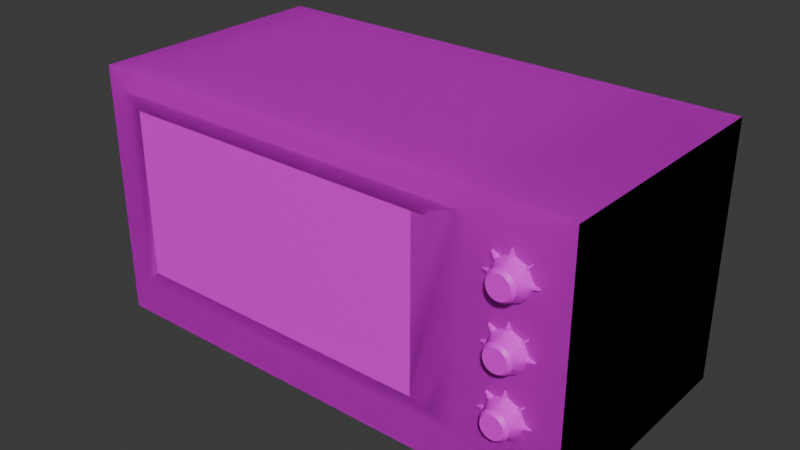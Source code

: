# Source: microwave.blend  (saved by Blender 4.4.32; exported with 4.5.12 LTS)
import bpy
from mathutils import Matrix  # noqa: F401  (used for matrix-valued properties, if any)

bpy.ops.wm.read_factory_settings(use_empty=True)
scene = bpy.context.scene
scene.name = 'Scene'

# ---- collections
col_collection = bpy.data.collections.new('Collection'); scene.collection.children.link(col_collection)

# ---- images (referenced by path relative to the original .blend; pixels are not part of the script)
import os
ASSET_DIR = os.environ.get("B2B_ASSET_DIR", "")  # directory of the original .blend (textures are referenced by path, not embedded)
HERE = os.path.dirname(os.path.abspath(__file__))  # packed textures are extracted next to this script under _unpacked/

def load_image(name, relpath, width, height, colorspace="sRGB"):
    """Load a texture the original file referenced (path relative to the .blend, or extracted next to this script)."""
    p = next((c for c in (os.path.join(HERE, relpath), os.path.join(ASSET_DIR, relpath)) if relpath and os.path.exists(c)), "")
    if p:
        img = bpy.data.images.load(p, check_existing=True)
        img.name = name
    else:  # same state as the original file: an image datablock whose file is absent (Cycles renders it pink)
        img = bpy.data.images.new(name, width, height)
        img.source = "FILE"
        img.filepath = "//" + (relpath or name)
    img.colorspace_settings.name = colorspace
    return img
img_pandamat_png = load_image('PandaMat.png', 'PandaMat.png', 1024, 1024, 'sRGB')

# ---- materials (node trees are filled in below, after node groups)
mat_pandamat = bpy.data.materials.new('PandaMat')
mat_pandamat.roughness = 0.5

# ---- node groups
ng_smooth_by_angle = bpy.data.node_groups.new('Smooth by Angle', 'GeometryNodeTree')
_s = ng_smooth_by_angle.interface.new_socket(name='Mesh', in_out='OUTPUT', socket_type='NodeSocketGeometry')
_s = ng_smooth_by_angle.interface.new_socket(name='Mesh', in_out='INPUT', socket_type='NodeSocketGeometry')
_s = ng_smooth_by_angle.interface.new_socket(name='Angle', in_out='INPUT', socket_type='NodeSocketFloat')
_s.subtype = 'ANGLE'
_s.default_value = 0.5236
_s.min_value = 0.0
_s.max_value = 3.142
_s.description = 'Maximum face angle for smooth edges'
_s = ng_smooth_by_angle.interface.new_socket(name='Ignore Sharpness', in_out='INPUT', socket_type='NodeSocketBool')
_s.force_non_field = True
ng_smooth_by_angle.description = 'Set the sharpness of mesh edges based on the angle between the neighboring faces'
ng_smooth_by_angle.is_modifier = True
_N = ng_smooth_by_angle.nodes; _L = ng_smooth_by_angle.links
n0 = _N.new('GeometryNodeSetShadeSmooth'); n0.name = 'Set Shade Smooth'; n0.location = (120, -80)
n0.domain = 'EDGE'
n1 = _N.new('GeometryNodeSetShadeSmooth'); n1.name = 'Set Shade Smooth.001'; n1.location = (300, -80)
n2 = _N.new('NodeGroupOutput'); n2.name = 'Group Output'; n2.location = (480, -80)
n3 = _N.new('GeometryNodeInputMeshEdgeAngle'); n3.name = 'Edge Angle'; n3.location = (-440, -240)
n4 = _N.new('NodeGroupInput'); n4.name = 'Group Input'; n4.location = (-80, -80)
n5 = _N.new('GeometryNodeInputEdgeSmooth'); n5.name = 'Is Edge Smooth'; n5.location = (-260, -120)
n6 = _N.new('GeometryNodeInputShadeSmooth'); n6.name = 'Is Shade Smooth'; n6.location = (-440, -397)
n7 = _N.new('FunctionNodeCompare'); n7.name = 'Compare'; n7.location = (-260, -260)
n7.operation = 'LESS_EQUAL'
n7.inputs[6].default_value = (0.0, 0.0, 0.0, 0.0)
n7.inputs[7].default_value = (0.0, 0.0, 0.0, 0.0)
n8 = _N.new('FunctionNodeBooleanMath'); n8.name = 'Boolean Math.001'; n8.location = (-80, -260)
n9 = _N.new('NodeGroupInput'); n9.name = 'Group Input.001'; n9.location = (-440, -329)
n10 = _N.new('NodeGroupInput'); n10.name = 'Group Input.002'; n10.location = (-259, -189)
n11 = _N.new('FunctionNodeBooleanMath'); n11.name = 'Boolean Math'; n11.location = (-80, -149)
n11.operation = 'OR'
n12 = _N.new('FunctionNodeBooleanMath'); n12.name = 'Boolean Math.002'; n12.location = (-260, -380)
n12.operation = 'OR'
n13 = _N.new('NodeGroupInput'); n13.name = 'Group Input.003'; n13.location = (-440, -460)
_L.new(n3.outputs[0], n7.inputs[0])
_L.new(n1.outputs[0], n2.inputs[0])
_L.new(n9.outputs[1], n7.inputs[1])
_L.new(n7.outputs[0], n8.inputs[0])
_L.new(n4.outputs[0], n0.inputs[0])
_L.new(n0.outputs[0], n1.inputs[0])
_L.new(n8.outputs[0], n0.inputs[2])
_L.new(n10.outputs[2], n11.inputs[1])
_L.new(n5.outputs[0], n11.inputs[0])
_L.new(n11.outputs[0], n0.inputs[1])
_L.new(n13.outputs[2], n12.inputs[1])
_L.new(n6.outputs[0], n12.inputs[0])
_L.new(n12.outputs[0], n8.inputs[1])
n2.is_active_output = True

# ---- material node trees
mat_pandamat.use_nodes = True; mat_pandamat.node_tree.nodes.clear()
_N = mat_pandamat.node_tree.nodes; _L = mat_pandamat.node_tree.links
n0 = _N.new('ShaderNodeBsdfPrincipled'); n0.name = 'Principled BSDF'; n0.location = (10, 300)
n0.inputs[27].default_value = (0.0, 0.0, 0.0, 1.0)
n0.inputs[28].default_value = 1.0
n1 = _N.new('ShaderNodeOutputMaterial'); n1.name = 'Material Output'; n1.location = (300, 300)
n2 = _N.new('ShaderNodeNormalMap'); n2.name = 'Normal Map'; n2.location = (-300, -300)
n2.label = 'Normal/Map'
n2.inputs[0].default_value = 0.0
n3 = _N.new('ShaderNodeTexImage'); n3.name = 'Image Texture'; n3.location = (-300, 600)
n3.image = img_pandamat_png
_L.new(n0.outputs[0], n1.inputs[0])
_L.new(n2.outputs[0], n0.inputs[5])
_L.new(n3.outputs[0], n0.inputs[0])
n1.is_active_output = True

# ---- world
world_world = bpy.data.worlds.new('World'); scene.world = world_world
world_world.use_nodes = True; world_world.node_tree.nodes.clear()
_N = world_world.node_tree.nodes; _L = world_world.node_tree.links
n0 = _N.new('ShaderNodeOutputWorld'); n0.name = 'World Output'; n0.location = (300, 300)
n1 = _N.new('ShaderNodeBackground'); n1.name = 'Background'; n1.location = (10, 300)
n1.inputs[0].default_value = (0.05088, 0.05088, 0.05088, 1.0)
_L.new(n1.outputs[0], n0.inputs[0])
n0.is_active_output = True
world_world.color = (0.05088, 0.05088, 0.05088)
world_world.sun_shadow_jitter_overblur = 0.0

# ---- meshes
me_cube_170 = bpy.data.meshes.new('Cube.170')
me_cube_170.from_pydata([(-34.95, -1.199e-06, 17.43), (-34.95, 35.82, 17.43), (-34.95, -1.199e-06, -17.43), (-34.95, 35.82, -17.43), (34.95, -1.199e-06, 17.43), (34.95, 35.82, 17.43), (34.95, -1.199e-06, -17.43), (34.95, 35.82, -17.43), (20.96, 32.83, 17.43), (-31.62, 32.83, 17.43), (-31.62, 5.21, 17.43), (20.96, 5.21, 17.43), (20.96, 32.83, -15.82), (-31.62, 32.83, -15.82), (20.96, 5.21, -15.82), (-31.62, 5.21, -15.82)], [], [(3, 7, 6, 2), (5, 4, 6, 7), (1, 3, 2, 0), (5, 7, 3, 1), (6, 4, 0, 2), (9, 13, 12, 8), (11, 14, 15, 10), (8, 12, 14, 11), (15, 14, 12, 13), (10, 15, 13, 9), (4, 11, 10, 9, 8, 5, 1, 0), (5, 8, 11, 4)])
me_cube_170.polygons.foreach_set('use_smooth', [True] * 12)
_k = set([(12, 14), (13, 15), (14, 15)])
me_cube_170.attributes.new('sharp_edge', 'BOOLEAN', 'EDGE').data.foreach_set('value', [ (min(e.vertices), max(e.vertices)) in _k for e in me_cube_170.edges])
_uv = me_cube_170.uv_layers.new(name='UVMap')
_uv.uv.foreach_set('vector', [0.259, 0.9757, 0.259, 0.9831, 0.2542, 0.985, 0.2542, 0.9757, 0.2696, 0.9858, 0.2696, 0.981, 0.2742, 0.981, 0.2742, 0.9858, 0.2742, 0.9804, 0.2696, 0.9804, 0.2696, 0.9757, 0.2742, 0.9757, 0.7965, 0.9765, 0.2611, 0.985, 0.259, 0.9757, 0.7965, 0.984, 0.2542, 0.985, 0.0, 0.0, 0.2742, 0.9757, 0.2542, 0.9757, 0.04712, 0.8604, 0.04712, 0.8604, 0.04712, 0.8533, 0.04712, 0.8533, 0.0, 0.0, 0.0, 0.0, 0.0, 0.0, 0.0, 0.0, 0.0, 0.0, 0.0, 0.0, 0.0, 0.0, 0.0, 0.0, 0.0, 0.0, 0.0, 0.0, 0.0, 0.0, 0.04712, 0.8604, 0.0, 0.0, 0.0, 0.0, 0.0, 0.0, 0.0, 0.0, 0.2696, 0.981, 0.0, 0.0, 0.0, 0.0, 0.0, 0.0, 0.04712, 0.8533, 0.7965, 0.9765, 0.2742, 0.9804, 0.2742, 0.9757, 0.7965, 0.9765, 0.04712, 0.8533, 0.0, 0.0, 0.2696, 0.981])
me_cube_170.materials.append(mat_pandamat)
me_cube_170.update()
me_cube_003 = bpy.data.meshes.new('Cube.003')
me_cube_003.from_pydata([(14.93, 30.83, 17.43), (-29.62, 30.83, 17.43), (-29.62, 7.21, 17.43), (14.93, 7.21, 17.43), (-31.62, 5.21, 17.43), (20.96, 5.21, 17.43), (20.96, 32.83, 17.43), (-31.62, 32.83, 17.43), (-29.62, 7.21, 14.39), (14.93, 7.21, 14.39), (14.93, 30.83, 14.39), (-29.62, 30.83, 14.39), (-31.62, 5.21, 17.43), (20.96, 5.21, 17.43), (20.96, 32.83, 17.43), (-31.62, 32.83, 17.43), (-31.62, 5.21, 14.39), (20.96, 5.21, 14.39), (20.96, 32.83, 14.39), (-31.62, 32.83, 14.39), (-29.62, 7.21, 16.83), (14.93, 7.21, 16.83), (14.93, 30.83, 16.83), (-29.62, 30.83, 16.83), (-29.62, 7.21, 14.99), (14.93, 7.21, 14.99), (14.93, 30.83, 14.99), (-29.62, 30.83, 14.99)], [], [(3, 21, 20, 2), (2, 20, 23, 1), (13, 5, 6, 14), (14, 6, 7, 15), (15, 7, 4, 12), (12, 4, 5, 13), (4, 16, 17, 5), (7, 19, 16, 4), (6, 18, 19, 7), (5, 17, 18, 6), (2, 12, 13, 3), (0, 14, 15, 1), (1, 15, 12, 2), (3, 13, 14, 0), (9, 17, 16, 8), (11, 19, 18, 10), (8, 16, 19, 11), (10, 18, 17, 9), (9, 25, 26, 10), (10, 26, 27, 11), (0, 22, 21, 3), (1, 23, 22, 0), (11, 27, 24, 8), (8, 24, 25, 9), (21, 25, 24, 20), (22, 26, 25, 21), (23, 27, 26, 22), (23, 20, 24, 27)])
_uv = me_cube_003.uv_layers.new(name='UVMap')
_uv.uv.foreach_set('vector', [0.0, 0.0, 0.0, 0.0, 0.0, 0.0, 0.0, 0.0, 0.0, 0.0, 0.0, 0.0, 0.0, 0.0, 0.0, 0.0, 0.0, 0.0, 0.0, 0.0, 0.0, 0.0, 0.0, 0.0, 0.0, 0.0, 0.0, 0.0, 0.0, 0.0, 0.0, 0.0, 0.0, 0.0, 0.0, 0.0, 0.0, 0.0, 0.0, 0.0, 0.0, 0.0, 0.0, 0.0, 0.0, 0.0, 0.0, 0.0, 0.0, 0.0, 0.0, 0.0, 0.0, 0.0, 0.0, 0.0, 0.0, 0.0, 0.0, 0.0, 0.0, 0.0, 0.0, 0.0, 0.0, 0.0, 0.0, 0.0, 0.0, 0.0, 0.0, 0.0, 0.0, 0.0, 0.0, 0.0, 0.0, 0.0, 0.0, 0.0, 0.0, 0.0, 0.0, 0.0, 0.0, 0.0, 0.0, 0.0, 0.0, 0.0, 0.0, 0.0, 0.0, 0.0, 0.0, 0.0, 0.0, 0.0, 0.0, 0.0, 0.0, 0.0, 0.0, 0.0, 0.0, 0.0, 0.0, 0.0, 0.0, 0.0, 0.0, 0.0, 0.0, 0.0, 0.0, 0.0, 0.0, 0.0, 0.0, 0.0, 0.0, 0.0, 0.0, 0.0, 0.0, 0.0, 0.0, 0.0, 0.0, 0.0, 0.0, 0.0, 0.0, 0.0, 0.0, 0.0, 0.0, 0.0, 0.0, 0.0, 0.0, 0.0, 0.0, 0.0, 0.0, 0.0, 0.0, 0.0, 0.0, 0.0, 0.0, 0.0, 0.0, 0.0, 0.0, 0.0, 0.0, 0.0, 0.0, 0.0, 0.0, 0.0, 0.0, 0.0, 0.0, 0.0, 0.0, 0.0, 0.0, 0.0, 0.0, 0.0, 0.0, 0.0, 0.0, 0.0, 0.0, 0.0, 0.0, 0.0, 0.0, 0.0, 0.0, 0.0, 0.0, 0.0, 0.0, 0.0, 0.0, 0.0, 0.0, 0.0, 0.0, 0.0, 0.0, 0.0, 0.0, 0.0, 0.0, 0.0, 0.0, 0.0, 0.0, 0.0, 0.0, 0.0, 0.0, 0.0, 0.0, 0.0, 0.0, 0.0, 0.0, 0.0, 0.0, 0.0, 0.0, 0.0, 0.0, 0.0, 0.0, 0.0, 0.0, 0.0])
me_cube_003.materials.append(mat_pandamat)
me_cube_003.update()
me_cube_004 = bpy.data.meshes.new('Cube.004')
me_cube_004.from_pydata([(-29.62, 7.21, 16.83), (14.93, 7.21, 16.83), (14.93, 30.83, 16.83), (-29.62, 30.83, 16.83), (-29.62, 7.21, 14.99), (14.93, 7.21, 14.99), (14.93, 30.83, 14.99), (-29.62, 30.83, 14.99)], [], [(3, 0, 1, 2), (7, 6, 5, 4), (3, 2, 6, 7), (2, 1, 5, 6), (1, 0, 4, 5), (3, 7, 4, 0)])
_uv = me_cube_004.uv_layers.new(name='UVMap')
_uv.uv.foreach_set('vector', [0.0, 0.0, 0.0, 0.0, 0.0, 0.0, 0.0, 0.0, 0.0, 0.0, 0.0, 0.0, 0.0, 0.0, 0.0, 0.0, 0.0, 0.0, 0.0, 0.0, 0.0, 0.0, 0.0, 0.0, 0.0, 0.0, 0.0, 0.0, 0.0, 0.0, 0.0, 0.0, 0.0, 0.0, 0.0, 0.0, 0.0, 0.0, 0.0, 0.0, 0.0, 0.0, 0.0, 0.0, 0.0, 0.0, 0.0, 0.0])
me_cube_004.materials.append(mat_pandamat)
me_cube_004.update()
me_cube_001 = bpy.data.meshes.new('Cube.001')
me_cube_001.from_pydata([(27.73, 21.54, 17.43), (27.73, 21.54, 17.95), (28.18, 21.54, 17.43), (28.18, 21.54, 17.95), (29.58, 20.96, 17.39), (29.6, 20.93, 17.91), (29.87, 20.67, 17.47), (29.9, 20.64, 17.98), (30.48, 19.22, 17.43), (30.48, 19.22, 17.95), (30.47, 18.81, 17.43), (30.47, 18.81, 17.95), (30.09, 17.59, 17.43), (30.09, 17.59, 17.95), (29.38, 16.88, 17.43), (29.38, 16.88, 17.95), (28.46, 16.5, 17.43), (28.46, 16.5, 17.95), (27.45, 16.5, 17.43), (27.45, 16.5, 17.95), (26.53, 16.88, 17.43), (26.53, 16.88, 17.95), (25.82, 17.59, 17.43), (25.82, 17.59, 17.95), (25.44, 18.82, 17.43), (25.44, 18.82, 17.95), (25.43, 19.22, 17.43), (25.43, 19.22, 17.95), (26.04, 20.67, 17.47), (26.01, 20.64, 17.98), (26.33, 20.96, 17.39), (26.31, 20.93, 17.91), (28.33, 20.91, 18.98), (27.58, 20.91, 18.98), (29.03, 20.62, 18.98), (29.56, 20.09, 18.98), (29.84, 19.39, 18.98), (29.84, 18.64, 18.98), (29.56, 17.95, 18.98), (29.02, 17.42, 18.98), (28.33, 17.13, 18.98), (27.58, 17.13, 18.98), (26.88, 17.42, 18.98), (26.35, 17.95, 18.98), (26.06, 18.64, 18.98), (26.07, 19.39, 18.98), (26.35, 20.09, 18.98), (26.88, 20.62, 18.98), (27.87, 22.48, 17.6), (28.04, 22.48, 17.6), (28.04, 22.48, 17.78), (27.87, 22.48, 17.78), (30.35, 21.51, 17.77), (30.34, 21.52, 17.58), (30.45, 21.42, 17.61), (30.46, 21.41, 17.79), (31.41, 19.09, 17.78), (31.41, 19.09, 17.6), (31.41, 18.95, 17.6), (31.41, 18.95, 17.78), (24.5, 18.95, 17.78), (24.5, 18.95, 17.6), (24.49, 19.09, 17.6), (24.49, 19.09, 17.78), (25.45, 21.41, 17.79), (25.46, 21.42, 17.61), (25.57, 21.52, 17.58), (25.56, 21.51, 17.77), (28.26, 20.55, 19.94), (28.33, 20.91, 19.46), (27.58, 20.91, 19.46), (27.65, 20.55, 19.94), (28.82, 20.32, 19.94), (29.03, 20.62, 19.46), (29.26, 19.89, 19.94), (29.56, 20.09, 19.46), (29.49, 19.32, 19.94), (29.84, 19.39, 19.46), (29.49, 18.71, 19.94), (29.84, 18.64, 19.46), (29.26, 18.15, 19.94), (29.56, 17.95, 19.46), (28.82, 17.72, 19.94), (29.02, 17.42, 19.46), (28.26, 17.48, 19.94), (28.33, 17.13, 19.46), (27.65, 17.48, 19.94), (27.58, 17.13, 19.46), (27.08, 17.72, 19.94), (26.88, 17.42, 19.46), (26.65, 18.15, 19.94), (26.35, 17.95, 19.46), (26.42, 18.71, 19.94), (26.06, 18.64, 19.46), (26.42, 19.32, 19.94), (26.07, 19.39, 19.46), (26.65, 19.89, 19.94), (26.35, 20.09, 19.46), (27.08, 20.32, 19.94), (26.88, 20.62, 19.46), (27.73, 30.09, 17.43), (27.73, 30.09, 17.95), (28.18, 30.09, 17.43), (28.18, 30.09, 17.95), (29.58, 29.51, 17.39), (29.6, 29.48, 17.91), (29.87, 29.22, 17.47), (29.9, 29.19, 17.98), (30.48, 27.77, 17.43), (30.48, 27.77, 17.95), (30.47, 27.37, 17.43), (30.47, 27.36, 17.95), (30.09, 26.14, 17.43), (30.09, 26.14, 17.95), (29.38, 25.43, 17.43), (29.38, 25.43, 17.95), (28.46, 25.05, 17.43), (28.46, 25.05, 17.95), (27.45, 25.05, 17.43), (27.45, 25.05, 17.95), (26.53, 25.43, 17.43), (26.53, 25.43, 17.95), (25.82, 26.14, 17.43), (25.82, 26.14, 17.95), (25.44, 27.37, 17.43), (25.44, 27.37, 17.95), (25.43, 27.77, 17.43), (25.43, 27.77, 17.95), (26.04, 29.22, 17.47), (26.01, 29.2, 17.98), (26.33, 29.51, 17.39), (26.31, 29.48, 17.91), (28.33, 29.46, 18.98), (27.58, 29.46, 18.98), (29.03, 29.17, 18.98), (29.56, 28.64, 18.98), (29.84, 27.94, 18.98), (29.84, 27.19, 18.98), (29.56, 26.5, 18.98), (29.02, 25.97, 18.98), (28.33, 25.68, 18.98), (27.58, 25.68, 18.98), (26.88, 25.97, 18.98), (26.35, 26.5, 18.98), (26.06, 27.19, 18.98), (26.07, 27.95, 18.98), (26.35, 28.64, 18.98), (26.88, 29.17, 18.98), (27.87, 31.03, 17.6), (28.04, 31.03, 17.6), (28.04, 31.03, 17.78), (27.87, 31.03, 17.78), (30.35, 30.06, 17.77), (30.34, 30.07, 17.58), (30.45, 29.97, 17.61), (30.46, 29.96, 17.79), (31.41, 27.64, 17.78), (31.41, 27.64, 17.6), (31.41, 27.5, 17.6), (31.41, 27.5, 17.78), (24.5, 27.5, 17.78), (24.5, 27.5, 17.6), (24.49, 27.65, 17.6), (24.49, 27.65, 17.78), (25.45, 29.96, 17.79), (25.46, 29.97, 17.61), (25.57, 30.07, 17.58), (25.56, 30.06, 17.77), (28.26, 29.11, 19.94), (28.33, 29.46, 19.46), (27.58, 29.46, 19.46), (27.65, 29.11, 19.94), (28.82, 28.87, 19.94), (29.03, 29.17, 19.46), (29.26, 28.44, 19.94), (29.56, 28.64, 19.46), (29.49, 27.87, 19.94), (29.84, 27.94, 19.46), (29.49, 27.26, 19.94), (29.84, 27.19, 19.46), (29.26, 26.7, 19.94), (29.56, 26.5, 19.46), (28.82, 26.27, 19.94), (29.02, 25.97, 19.46), (28.26, 26.03, 19.94), (28.33, 25.68, 19.46), (27.65, 26.03, 19.94), (27.58, 25.68, 19.46), (27.08, 26.27, 19.94), (26.88, 25.97, 19.46), (26.65, 26.7, 19.94), (26.35, 26.5, 19.46), (26.42, 27.26, 19.94), (26.06, 27.19, 19.46), (26.42, 27.88, 19.94), (26.07, 27.95, 19.46), (26.65, 28.44, 19.94), (26.35, 28.64, 19.46), (27.08, 28.87, 19.94), (26.88, 29.17, 19.46), (27.73, 13.18, 17.43), (27.73, 13.18, 17.95), (28.18, 13.18, 17.43), (28.18, 13.18, 17.95), (29.58, 12.6, 17.39), (29.6, 12.57, 17.91), (29.87, 12.31, 17.47), (29.9, 12.28, 17.98), (30.48, 10.86, 17.43), (30.48, 10.86, 17.95), (30.47, 10.46, 17.43), (30.47, 10.45, 17.95), (30.09, 9.23, 17.43), (30.09, 9.23, 17.95), (29.38, 8.521, 17.43), (29.38, 8.521, 17.95), (28.46, 8.138, 17.43), (28.46, 8.138, 17.95), (27.45, 8.138, 17.43), (27.45, 8.138, 17.95), (26.53, 8.522, 17.43), (26.53, 8.522, 17.95), (25.82, 9.232, 17.43), (25.82, 9.232, 17.95), (25.44, 10.46, 17.43), (25.44, 10.46, 17.95), (25.43, 10.86, 17.43), (25.43, 10.86, 17.95), (26.04, 12.31, 17.47), (26.01, 12.29, 17.98), (26.33, 12.6, 17.39), (26.31, 12.57, 17.91), (28.33, 12.55, 18.98), (27.58, 12.55, 18.98), (29.03, 12.26, 18.98), (29.56, 11.73, 18.98), (29.84, 11.03, 18.98), (29.84, 10.28, 18.98), (29.56, 9.589, 18.98), (29.02, 9.057, 18.98), (28.33, 8.77, 18.98), (27.58, 8.77, 18.98), (26.88, 9.058, 18.98), (26.35, 9.589, 18.98), (26.06, 10.28, 18.98), (26.07, 11.04, 18.98), (26.35, 11.73, 18.98), (26.88, 12.26, 18.98), (27.87, 14.12, 17.6), (28.04, 14.12, 17.6), (28.04, 14.12, 17.78), (27.87, 14.12, 17.78), (30.35, 13.15, 17.77), (30.34, 13.16, 17.58), (30.45, 13.06, 17.61), (30.46, 13.05, 17.79), (31.41, 10.73, 17.78), (31.41, 10.73, 17.6), (31.41, 10.59, 17.6), (31.41, 10.59, 17.78), (24.5, 10.59, 17.78), (24.5, 10.59, 17.6), (24.49, 10.74, 17.6), (24.49, 10.74, 17.78), (25.45, 13.05, 17.79), (25.46, 13.06, 17.61), (25.57, 13.16, 17.58), (25.56, 13.15, 17.77), (28.26, 12.2, 19.94), (28.33, 12.55, 19.46), (27.58, 12.55, 19.46), (27.65, 12.2, 19.94), (28.82, 11.96, 19.94), (29.03, 12.26, 19.46), (29.26, 11.53, 19.94), (29.56, 11.73, 19.46), (29.49, 10.96, 19.94), (29.84, 11.03, 19.46), (29.49, 10.35, 19.94), (29.84, 10.28, 19.46), (29.26, 9.789, 19.94), (29.56, 9.589, 19.46), (28.82, 9.357, 19.94), (29.02, 9.057, 19.46), (28.26, 9.123, 19.94), (28.33, 8.77, 19.46), (27.65, 9.123, 19.94), (27.58, 8.77, 19.46), (27.08, 9.357, 19.94), (26.88, 9.058, 19.46), (26.65, 9.789, 19.94), (26.35, 9.589, 19.46), (26.42, 10.35, 19.94), (26.06, 10.28, 19.46), (26.42, 10.97, 19.94), (26.07, 11.04, 19.46), (26.65, 11.53, 19.94), (26.35, 11.73, 19.46), (27.08, 11.96, 19.94), (26.88, 12.26, 19.46)], [], [(9, 11, 59, 56), (2, 3, 5, 4), (24, 25, 60, 61), (6, 7, 9, 8), (4, 5, 52, 53), (10, 11, 13, 12), (12, 13, 15, 14), (14, 15, 17, 16), (16, 17, 19, 18), (18, 19, 21, 20), (20, 21, 23, 22), (22, 23, 25, 24), (30, 28, 65, 66), (26, 27, 29, 28), (11, 9, 36, 37), (10, 8, 57, 58), (30, 31, 1, 0), (30, 0, 2, 4, 6, 8, 10, 12, 14, 16, 18, 20, 22, 24, 26, 28), (36, 35, 75, 77), (21, 19, 41, 42), (31, 29, 46, 47), (7, 5, 34, 35), (17, 15, 39, 40), (3, 1, 33, 32), (27, 25, 44, 45), (13, 11, 37, 38), (23, 21, 42, 43), (1, 31, 47, 33), (9, 7, 35, 36), (19, 17, 40, 41), (29, 27, 45, 46), (5, 3, 32, 34), (15, 13, 38, 39), (25, 23, 43, 44), (34, 32, 69, 73), (44, 43, 91, 93), (37, 36, 77, 79), (45, 44, 93, 95), (38, 37, 79, 81), (46, 45, 95, 97), (39, 38, 81, 83), (47, 46, 97, 99), (40, 39, 83, 85), (41, 40, 85, 87), (80, 78, 76, 74, 72, 68, 71, 98, 96, 94, 92, 90, 88, 86, 84, 82), (35, 34, 73, 75), (42, 41, 87, 89), (33, 47, 99, 70), (43, 42, 89, 91), (48, 51, 50, 49), (53, 52, 55, 54), (57, 56, 59, 58), (61, 60, 63, 62), (65, 64, 67, 66), (29, 31, 67, 64), (6, 4, 53, 54), (26, 24, 61, 62), (2, 0, 48, 49), (11, 10, 58, 59), (31, 30, 66, 67), (5, 7, 55, 52), (25, 27, 63, 60), (1, 3, 50, 51), (7, 6, 54, 55), (27, 26, 62, 63), (0, 1, 51, 48), (3, 2, 49, 50), (8, 9, 56, 57), (28, 29, 64, 65), (69, 70, 71, 68), (73, 69, 68, 72), (75, 73, 72, 74), (77, 75, 74, 76), (79, 77, 76, 78), (81, 79, 78, 80), (83, 81, 80, 82), (85, 83, 82, 84), (87, 85, 84, 86), (89, 87, 86, 88), (91, 89, 88, 90), (93, 91, 90, 92), (95, 93, 92, 94), (97, 95, 94, 96), (99, 97, 96, 98), (70, 99, 98, 71), (32, 33, 70, 69), (109, 111, 159, 156), (102, 103, 105, 104), (124, 125, 160, 161), (106, 107, 109, 108), (104, 105, 152, 153), (110, 111, 113, 112), (112, 113, 115, 114), (114, 115, 117, 116), (116, 117, 119, 118), (118, 119, 121, 120), (120, 121, 123, 122), (122, 123, 125, 124), (130, 128, 165, 166), (126, 127, 129, 128), (111, 109, 136, 137), (110, 108, 157, 158), (130, 131, 101, 100), (130, 100, 102, 104, 106, 108, 110, 112, 114, 116, 118, 120, 122, 124, 126, 128), (136, 135, 175, 177), (121, 119, 141, 142), (131, 129, 146, 147), (107, 105, 134, 135), (117, 115, 139, 140), (103, 101, 133, 132), (127, 125, 144, 145), (113, 111, 137, 138), (123, 121, 142, 143), (101, 131, 147, 133), (109, 107, 135, 136), (119, 117, 140, 141), (129, 127, 145, 146), (105, 103, 132, 134), (115, 113, 138, 139), (125, 123, 143, 144), (134, 132, 169, 173), (144, 143, 191, 193), (137, 136, 177, 179), (145, 144, 193, 195), (138, 137, 179, 181), (146, 145, 195, 197), (139, 138, 181, 183), (147, 146, 197, 199), (140, 139, 183, 185), (141, 140, 185, 187), (180, 178, 176, 174, 172, 168, 171, 198, 196, 194, 192, 190, 188, 186, 184, 182), (135, 134, 173, 175), (142, 141, 187, 189), (133, 147, 199, 170), (143, 142, 189, 191), (148, 151, 150, 149), (153, 152, 155, 154), (157, 156, 159, 158), (161, 160, 163, 162), (165, 164, 167, 166), (129, 131, 167, 164), (106, 104, 153, 154), (126, 124, 161, 162), (102, 100, 148, 149), (111, 110, 158, 159), (131, 130, 166, 167), (105, 107, 155, 152), (125, 127, 163, 160), (101, 103, 150, 151), (107, 106, 154, 155), (127, 126, 162, 163), (100, 101, 151, 148), (103, 102, 149, 150), (108, 109, 156, 157), (128, 129, 164, 165), (169, 170, 171, 168), (173, 169, 168, 172), (175, 173, 172, 174), (177, 175, 174, 176), (179, 177, 176, 178), (181, 179, 178, 180), (183, 181, 180, 182), (185, 183, 182, 184), (187, 185, 184, 186), (189, 187, 186, 188), (191, 189, 188, 190), (193, 191, 190, 192), (195, 193, 192, 194), (197, 195, 194, 196), (199, 197, 196, 198), (170, 199, 198, 171), (132, 133, 170, 169), (209, 211, 259, 256), (202, 203, 205, 204), (224, 225, 260, 261), (206, 207, 209, 208), (204, 205, 252, 253), (210, 211, 213, 212), (212, 213, 215, 214), (214, 215, 217, 216), (216, 217, 219, 218), (218, 219, 221, 220), (220, 221, 223, 222), (222, 223, 225, 224), (230, 228, 265, 266), (226, 227, 229, 228), (211, 209, 236, 237), (210, 208, 257, 258), (230, 231, 201, 200), (230, 200, 202, 204, 206, 208, 210, 212, 214, 216, 218, 220, 222, 224, 226, 228), (236, 235, 275, 277), (221, 219, 241, 242), (231, 229, 246, 247), (207, 205, 234, 235), (217, 215, 239, 240), (203, 201, 233, 232), (227, 225, 244, 245), (213, 211, 237, 238), (223, 221, 242, 243), (201, 231, 247, 233), (209, 207, 235, 236), (219, 217, 240, 241), (229, 227, 245, 246), (205, 203, 232, 234), (215, 213, 238, 239), (225, 223, 243, 244), (234, 232, 269, 273), (244, 243, 291, 293), (237, 236, 277, 279), (245, 244, 293, 295), (238, 237, 279, 281), (246, 245, 295, 297), (239, 238, 281, 283), (247, 246, 297, 299), (240, 239, 283, 285), (241, 240, 285, 287), (280, 278, 276, 274, 272, 268, 271, 298, 296, 294, 292, 290, 288, 286, 284, 282), (235, 234, 273, 275), (242, 241, 287, 289), (233, 247, 299, 270), (243, 242, 289, 291), (248, 251, 250, 249), (253, 252, 255, 254), (257, 256, 259, 258), (261, 260, 263, 262), (265, 264, 267, 266), (229, 231, 267, 264), (206, 204, 253, 254), (226, 224, 261, 262), (202, 200, 248, 249), (211, 210, 258, 259), (231, 230, 266, 267), (205, 207, 255, 252), (225, 227, 263, 260), (201, 203, 250, 251), (207, 206, 254, 255), (227, 226, 262, 263), (200, 201, 251, 248), (203, 202, 249, 250), (208, 209, 256, 257), (228, 229, 264, 265), (269, 270, 271, 268), (273, 269, 268, 272), (275, 273, 272, 274), (277, 275, 274, 276), (279, 277, 276, 278), (281, 279, 278, 280), (283, 281, 280, 282), (285, 283, 282, 284), (287, 285, 284, 286), (289, 287, 286, 288), (291, 289, 288, 290), (293, 291, 290, 292), (295, 293, 292, 294), (297, 295, 294, 296), (299, 297, 296, 298), (270, 299, 298, 271), (232, 233, 270, 269)])
me_cube_001.polygons.foreach_set('use_smooth', [True] * 258)
_uv = me_cube_001.uv_layers.new(name='UVMap')
_uv.uv.foreach_set('vector', [0.6964, 0.9797, 0.6963, 0.9797, 0.6964, 0.9796, 0.6964, 0.9796, 0.6959, 0.9789, 0.6959, 0.9789, 0.6959, 0.9787, 0.6959, 0.9787, 0.7045, 0.9796, 0.7044, 0.9796, 0.7044, 0.9795, 0.7044, 0.9795, 0.6956, 0.9793, 0.6957, 0.9793, 0.6957, 0.9795, 0.6956, 0.9795, 0.6959, 0.9787, 0.6959, 0.9787, 0.6959, 0.9786, 0.6959, 0.9786, 0.6956, 0.9796, 0.6957, 0.9796, 0.6957, 0.9797, 0.6956, 0.9797, 0.7043, 0.9783, 0.7044, 0.9783, 0.7044, 0.9784, 0.7043, 0.9784, 0.7043, 0.9784, 0.7044, 0.9784, 0.7044, 0.9785, 0.7043, 0.9785, 0.7043, 0.9785, 0.7044, 0.9785, 0.7044, 0.9787, 0.7043, 0.9787, 0.7043, 0.9787, 0.7044, 0.9787, 0.7044, 0.9788, 0.7043, 0.9788, 0.7043, 0.9788, 0.7044, 0.9788, 0.7044, 0.9789, 0.7043, 0.9789, 0.7031, 0.9791, 0.7032, 0.9791, 0.7032, 0.9793, 0.7031, 0.9793, 0.7031, 0.979, 0.7032, 0.979, 0.7032, 0.9791, 0.7032, 0.9791, 0.7031, 0.9793, 0.7032, 0.9793, 0.7032, 0.9795, 0.7031, 0.9795, 0.6957, 0.9796, 0.6957, 0.9795, 0.6958, 0.9795, 0.6958, 0.9796, 0.703, 0.9784, 0.7029, 0.9784, 0.7028, 0.9783, 0.7029, 0.9783, 0.6959, 0.9791, 0.6959, 0.9791, 0.6959, 0.9789, 0.6959, 0.9789, 0.7031, 0.979, 0.703, 0.9789, 0.7029, 0.9789, 0.7028, 0.9787, 0.7028, 0.9786, 0.7029, 0.9784, 0.703, 0.9784, 0.7031, 0.9783, 0.7032, 0.9783, 0.7034, 0.9784, 0.7035, 0.9785, 0.7035, 0.9786, 0.7035, 0.9787, 0.7034, 0.9789, 0.7034, 0.9789, 0.7032, 0.979, 0.6958, 0.9795, 0.6958, 0.9794, 0.6959, 0.9794, 0.6959, 0.9795, 0.7044, 0.9788, 0.7044, 0.9787, 0.7045, 0.9787, 0.7045, 0.9788, 0.6959, 0.9791, 0.6959, 0.9792, 0.6957, 0.9791, 0.6957, 0.979, 0.6959, 0.9786, 0.6959, 0.9787, 0.6957, 0.9788, 0.6957, 0.9787, 0.7044, 0.9785, 0.7044, 0.9784, 0.7045, 0.9785, 0.7045, 0.9786, 0.6959, 0.9789, 0.6959, 0.9789, 0.6957, 0.9789, 0.6957, 0.9788, 0.7032, 0.9793, 0.7032, 0.9793, 0.7033, 0.9793, 0.7033, 0.9794, 0.6957, 0.9797, 0.6957, 0.9796, 0.6958, 0.9796, 0.6958, 0.9797, 0.7044, 0.9789, 0.7044, 0.9788, 0.7045, 0.9788, 0.7045, 0.9788, 0.6959, 0.9789, 0.6959, 0.9791, 0.6957, 0.979, 0.6957, 0.9789, 0.6957, 0.9795, 0.6957, 0.9793, 0.6958, 0.9794, 0.6958, 0.9795, 0.7044, 0.9787, 0.7044, 0.9785, 0.7045, 0.9786, 0.7045, 0.9787, 0.7032, 0.9795, 0.7032, 0.9793, 0.7033, 0.9794, 0.7033, 0.9795, 0.6959, 0.9787, 0.6959, 0.9789, 0.6957, 0.9788, 0.6957, 0.9788, 0.7044, 0.9784, 0.7044, 0.9783, 0.7045, 0.9784, 0.7045, 0.9785, 0.7032, 0.9793, 0.7032, 0.9791, 0.7033, 0.9792, 0.7033, 0.9793, 0.6957, 0.9788, 0.6957, 0.9788, 0.6957, 0.9788, 0.6957, 0.9788, 0.7033, 0.9793, 0.7033, 0.9792, 0.7034, 0.9792, 0.7034, 0.9793, 0.6958, 0.9796, 0.6958, 0.9795, 0.6959, 0.9795, 0.6959, 0.9796, 0.7033, 0.9794, 0.7033, 0.9793, 0.7034, 0.9793, 0.7034, 0.9794, 0.6958, 0.9797, 0.6958, 0.9796, 0.6959, 0.9796, 0.6959, 0.9797, 0.7033, 0.9795, 0.7033, 0.9794, 0.7034, 0.9794, 0.7034, 0.9795, 0.7045, 0.9785, 0.7045, 0.9784, 0.7046, 0.9784, 0.7046, 0.9785, 0.7033, 0.9795, 0.7033, 0.9795, 0.7034, 0.9795, 0.7034, 0.9795, 0.7045, 0.9786, 0.7045, 0.9785, 0.7046, 0.9785, 0.7046, 0.9786, 0.7045, 0.9787, 0.7045, 0.9786, 0.7046, 0.9786, 0.7046, 0.9787, 0.702, 0.9792, 0.7021, 0.9791, 0.7022, 0.9791, 0.7022, 0.9792, 0.7023, 0.9792, 0.7023, 0.9793, 0.7023, 0.9794, 0.7023, 0.9795, 0.7022, 0.9795, 0.7022, 0.9795, 0.7021, 0.9795, 0.702, 0.9795, 0.7019, 0.9795, 0.7019, 0.9794, 0.7019, 0.9793, 0.7019, 0.9792, 0.6958, 0.9794, 0.6958, 0.9793, 0.6959, 0.9793, 0.6959, 0.9794, 0.7045, 0.9788, 0.7045, 0.9787, 0.7046, 0.9787, 0.7046, 0.9788, 0.6957, 0.9789, 0.6957, 0.979, 0.6957, 0.979, 0.6957, 0.9789, 0.7045, 0.9788, 0.7045, 0.9788, 0.7046, 0.9788, 0.7046, 0.9788, 0.7008, 0.9786, 0.7008, 0.9786, 0.7009, 0.9786, 0.7009, 0.9786, 0.6956, 0.9792, 0.6956, 0.9792, 0.6956, 0.9792, 0.6956, 0.9792, 0.7009, 0.9788, 0.7009, 0.9788, 0.7008, 0.9788, 0.7008, 0.9788, 0.7009, 0.9787, 0.7009, 0.9787, 0.7008, 0.9787, 0.7008, 0.9787, 0.7032, 0.9796, 0.7032, 0.9796, 0.7032, 0.9796, 0.7032, 0.9796, 0.7022, 0.9797, 0.7022, 0.9797, 0.7022, 0.9796, 0.7022, 0.9796, 0.7028, 0.9786, 0.7028, 0.9787, 0.7027, 0.9787, 0.7027, 0.9787, 0.7034, 0.9789, 0.7034, 0.9789, 0.7035, 0.979, 0.7035, 0.979, 0.7029, 0.9789, 0.703, 0.9789, 0.7029, 0.979, 0.7028, 0.979, 0.7047, 0.9796, 0.7046, 0.9796, 0.7046, 0.9795, 0.7046, 0.9795, 0.6959, 0.9791, 0.6959, 0.9791, 0.6959, 0.9792, 0.6959, 0.9792, 0.7022, 0.9797, 0.7021, 0.9797, 0.7021, 0.9796, 0.7021, 0.9796, 0.6965, 0.9797, 0.6964, 0.9797, 0.6964, 0.9796, 0.6964, 0.9796, 0.702, 0.9796, 0.702, 0.9796, 0.702, 0.9797, 0.702, 0.9797, 0.6957, 0.9793, 0.6956, 0.9793, 0.6956, 0.9792, 0.6956, 0.9792, 0.7028, 0.9797, 0.7027, 0.9797, 0.7027, 0.9796, 0.7028, 0.9796, 0.6967, 0.9791, 0.6966, 0.9791, 0.6967, 0.979, 0.6967, 0.979, 0.6966, 0.9788, 0.6967, 0.9788, 0.6967, 0.979, 0.6967, 0.979, 0.7028, 0.9796, 0.7029, 0.9796, 0.7029, 0.9797, 0.7029, 0.9797, 0.7031, 0.9795, 0.7032, 0.9795, 0.7032, 0.9796, 0.7032, 0.9796, 0.6957, 0.9788, 0.6957, 0.9789, 0.6956, 0.9789, 0.6956, 0.9789, 0.6957, 0.9788, 0.6957, 0.9788, 0.6956, 0.9789, 0.6956, 0.9788, 0.7023, 0.9791, 0.7023, 0.9792, 0.7023, 0.9792, 0.7022, 0.9792, 0.6959, 0.9795, 0.6959, 0.9794, 0.6959, 0.9794, 0.6959, 0.9795, 0.6959, 0.9796, 0.6959, 0.9795, 0.6959, 0.9795, 0.6959, 0.9796, 0.6959, 0.9797, 0.6959, 0.9796, 0.6959, 0.9796, 0.6959, 0.9797, 0.7046, 0.9785, 0.7046, 0.9784, 0.7047, 0.9784, 0.7047, 0.9785, 0.7046, 0.9786, 0.7046, 0.9785, 0.7047, 0.9785, 0.7047, 0.9786, 0.7046, 0.9787, 0.7046, 0.9786, 0.7047, 0.9786, 0.7047, 0.9787, 0.7046, 0.9788, 0.7046, 0.9787, 0.7047, 0.9787, 0.7047, 0.9787, 0.7046, 0.9788, 0.7046, 0.9788, 0.7047, 0.9787, 0.7047, 0.9788, 0.7034, 0.9793, 0.7034, 0.9792, 0.7035, 0.9792, 0.7035, 0.9793, 0.7034, 0.9794, 0.7034, 0.9793, 0.7035, 0.9793, 0.7035, 0.9794, 0.7034, 0.9795, 0.7034, 0.9794, 0.7035, 0.9794, 0.7035, 0.9794, 0.7023, 0.9795, 0.7023, 0.9796, 0.7022, 0.9795, 0.7023, 0.9795, 0.6957, 0.9789, 0.6957, 0.979, 0.6956, 0.979, 0.6956, 0.9789, 0.6957, 0.9788, 0.6957, 0.9789, 0.6957, 0.9789, 0.6957, 0.9788, 0.7031, 0.9796, 0.7031, 0.9796, 0.7031, 0.9797, 0.7031, 0.9797, 0.6966, 0.9789, 0.6966, 0.9789, 0.6966, 0.9787, 0.6966, 0.9787, 0.7046, 0.9796, 0.7045, 0.9796, 0.7045, 0.9795, 0.7046, 0.9795, 0.7009, 0.9793, 0.7009, 0.9793, 0.7009, 0.9795, 0.7009, 0.9795, 0.6966, 0.9787, 0.6966, 0.9787, 0.6966, 0.9786, 0.6966, 0.9786, 0.7009, 0.9795, 0.7009, 0.9795, 0.7009, 0.9797, 0.7009, 0.9797, 0.7043, 0.9789, 0.7044, 0.9789, 0.7044, 0.979, 0.7043, 0.979, 0.7043, 0.979, 0.7044, 0.979, 0.7044, 0.9791, 0.7043, 0.9791, 0.7043, 0.9791, 0.7044, 0.9791, 0.7044, 0.9792, 0.7043, 0.9792, 0.7043, 0.9792, 0.7044, 0.9792, 0.7044, 0.9794, 0.7043, 0.9794, 0.7043, 0.9794, 0.7044, 0.9794, 0.7044, 0.9795, 0.7043, 0.9795, 0.7024, 0.9791, 0.7024, 0.9791, 0.7024, 0.9793, 0.7024, 0.9793, 0.702, 0.9788, 0.702, 0.9788, 0.7019, 0.9788, 0.7019, 0.9788, 0.7024, 0.9793, 0.7024, 0.9793, 0.7024, 0.9795, 0.7024, 0.9795, 0.7009, 0.9795, 0.7009, 0.9795, 0.7011, 0.9794, 0.7011, 0.9795, 0.7026, 0.9786, 0.7026, 0.9785, 0.7027, 0.9785, 0.7027, 0.9785, 0.6966, 0.9791, 0.6966, 0.9791, 0.6966, 0.9789, 0.6966, 0.9789, 0.702, 0.9788, 0.7021, 0.9786, 0.7022, 0.9785, 0.7023, 0.9784, 0.7024, 0.9784, 0.7026, 0.9785, 0.7026, 0.9786, 0.7027, 0.9787, 0.7027, 0.9789, 0.7027, 0.979, 0.7026, 0.9791, 0.7024, 0.9791, 0.7023, 0.9791, 0.7022, 0.979, 0.7021, 0.979, 0.702, 0.9788, 0.7011, 0.9794, 0.7011, 0.9793, 0.7011, 0.9793, 0.7011, 0.9794, 0.7044, 0.9794, 0.7044, 0.9792, 0.7045, 0.9792, 0.7045, 0.9793, 0.6966, 0.9791, 0.6965, 0.9792, 0.6964, 0.9791, 0.6964, 0.979, 0.6965, 0.9786, 0.6966, 0.9787, 0.6964, 0.9788, 0.6964, 0.9787, 0.7044, 0.9791, 0.7044, 0.979, 0.7045, 0.979, 0.7045, 0.9791, 0.6966, 0.9789, 0.6966, 0.9789, 0.6964, 0.9789, 0.6964, 0.9788, 0.7024, 0.9793, 0.7024, 0.9793, 0.7026, 0.9793, 0.7026, 0.9794, 0.7009, 0.9797, 0.7009, 0.9795, 0.7011, 0.9795, 0.7011, 0.9796, 0.7044, 0.9795, 0.7044, 0.9794, 0.7045, 0.9793, 0.7045, 0.9794, 0.6966, 0.9789, 0.6966, 0.9791, 0.6964, 0.979, 0.6964, 0.9789, 0.7009, 0.9795, 0.7009, 0.9793, 0.7011, 0.9793, 0.7011, 0.9794, 0.7044, 0.9792, 0.7044, 0.9791, 0.7045, 0.9791, 0.7045, 0.9792, 0.7024, 0.9795, 0.7024, 0.9793, 0.7026, 0.9794, 0.7026, 0.9795, 0.6966, 0.9787, 0.6966, 0.9789, 0.6964, 0.9788, 0.6964, 0.9788, 0.7044, 0.979, 0.7044, 0.9789, 0.7045, 0.979, 0.7045, 0.979, 0.7024, 0.9793, 0.7024, 0.9791, 0.7026, 0.9792, 0.7026, 0.9793, 0.6964, 0.9788, 0.6964, 0.9788, 0.6963, 0.9788, 0.6963, 0.9788, 0.7026, 0.9793, 0.7026, 0.9792, 0.7026, 0.9792, 0.7026, 0.9793, 0.7011, 0.9795, 0.7011, 0.9794, 0.7011, 0.9794, 0.7011, 0.9795, 0.7026, 0.9794, 0.7026, 0.9793, 0.7026, 0.9793, 0.7026, 0.9794, 0.7011, 0.9796, 0.7011, 0.9795, 0.7011, 0.9795, 0.7011, 0.9796, 0.7026, 0.9795, 0.7026, 0.9794, 0.7026, 0.9794, 0.7026, 0.9795, 0.7045, 0.979, 0.7045, 0.979, 0.7046, 0.979, 0.7046, 0.979, 0.7026, 0.9795, 0.7026, 0.9795, 0.7026, 0.9795, 0.7026, 0.9795, 0.7045, 0.9791, 0.7045, 0.979, 0.7046, 0.979, 0.7046, 0.9791, 0.7045, 0.9792, 0.7045, 0.9791, 0.7046, 0.9791, 0.7046, 0.9792, 0.7028, 0.9792, 0.7029, 0.9791, 0.703, 0.9791, 0.703, 0.9792, 0.7031, 0.9792, 0.7031, 0.9793, 0.7031, 0.9794, 0.7031, 0.9795, 0.703, 0.9795, 0.703, 0.9795, 0.7029, 0.9795, 0.7028, 0.9795, 0.7027, 0.9795, 0.7027, 0.9794, 0.7027, 0.9793, 0.7027, 0.9792, 0.7011, 0.9793, 0.7011, 0.9793, 0.7011, 0.9793, 0.7011, 0.9793, 0.7045, 0.9793, 0.7045, 0.9792, 0.7046, 0.9792, 0.7046, 0.9793, 0.6964, 0.9789, 0.6964, 0.979, 0.6963, 0.979, 0.6963, 0.9789, 0.7045, 0.9794, 0.7045, 0.9793, 0.7046, 0.9793, 0.7046, 0.9794, 0.7009, 0.9786, 0.7009, 0.9786, 0.7008, 0.9786, 0.7008, 0.9786, 0.7009, 0.9791, 0.7009, 0.9792, 0.7009, 0.9792, 0.7009, 0.9792, 0.7008, 0.9788, 0.7008, 0.9787, 0.7009, 0.9787, 0.7009, 0.9788, 0.7008, 0.9787, 0.7008, 0.9787, 0.7009, 0.9787, 0.7009, 0.9787, 0.7024, 0.9796, 0.7024, 0.9796, 0.7024, 0.9796, 0.7024, 0.9796, 0.7021, 0.9797, 0.702, 0.9797, 0.7021, 0.9796, 0.7021, 0.9796, 0.7024, 0.9784, 0.7023, 0.9784, 0.7024, 0.9783, 0.7024, 0.9783, 0.7021, 0.979, 0.7022, 0.979, 0.7021, 0.9791, 0.702, 0.9791, 0.7022, 0.9785, 0.7021, 0.9786, 0.702, 0.9785, 0.7021, 0.9785, 0.7044, 0.9796, 0.7043, 0.9796, 0.7043, 0.9795, 0.7044, 0.9795, 0.6966, 0.9791, 0.6966, 0.9791, 0.6966, 0.9792, 0.6966, 0.9792, 0.703, 0.9796, 0.703, 0.9796, 0.703, 0.9797, 0.703, 0.9797, 0.6965, 0.9797, 0.6965, 0.9797, 0.6965, 0.9796, 0.6965, 0.9796, 0.6952, 0.9793, 0.6952, 0.9793, 0.6952, 0.9795, 0.6952, 0.9795, 0.7009, 0.9793, 0.7009, 0.9793, 0.7009, 0.9792, 0.7009, 0.9792, 0.7028, 0.9797, 0.7028, 0.9797, 0.7028, 0.9796, 0.7028, 0.9796, 0.6966, 0.9791, 0.6967, 0.9791, 0.6967, 0.9792, 0.6967, 0.9792, 0.6967, 0.9788, 0.6966, 0.9788, 0.6967, 0.9787, 0.6967, 0.9787, 0.7023, 0.9797, 0.7023, 0.9797, 0.7023, 0.9796, 0.7023, 0.9796, 0.7024, 0.9795, 0.7024, 0.9795, 0.7024, 0.9796, 0.7024, 0.9796, 0.6963, 0.9788, 0.6963, 0.9789, 0.6963, 0.9789, 0.6963, 0.9789, 0.6963, 0.9788, 0.6963, 0.9788, 0.6963, 0.9789, 0.6963, 0.9788, 0.7031, 0.9791, 0.7031, 0.9792, 0.7031, 0.9792, 0.703, 0.9792, 0.7011, 0.9794, 0.7011, 0.9793, 0.7012, 0.9794, 0.7012, 0.9794, 0.7011, 0.9795, 0.7011, 0.9794, 0.7012, 0.9794, 0.7012, 0.9795, 0.7011, 0.9796, 0.7011, 0.9795, 0.7012, 0.9795, 0.7012, 0.9796, 0.7046, 0.979, 0.7046, 0.979, 0.7047, 0.979, 0.7047, 0.9791, 0.7046, 0.9791, 0.7046, 0.979, 0.7047, 0.9791, 0.7047, 0.9791, 0.7046, 0.9792, 0.7046, 0.9791, 0.7047, 0.9791, 0.7047, 0.9792, 0.7046, 0.9793, 0.7046, 0.9792, 0.7047, 0.9792, 0.7047, 0.9793, 0.7046, 0.9794, 0.7046, 0.9793, 0.7047, 0.9793, 0.7047, 0.9794, 0.7026, 0.9793, 0.7026, 0.9792, 0.7027, 0.9792, 0.7027, 0.9793, 0.7026, 0.9794, 0.7026, 0.9793, 0.7027, 0.9793, 0.7027, 0.9794, 0.7026, 0.9795, 0.7026, 0.9794, 0.7027, 0.9794, 0.7027, 0.9794, 0.7031, 0.9795, 0.7031, 0.9796, 0.703, 0.9795, 0.7031, 0.9795, 0.6963, 0.9789, 0.6963, 0.979, 0.6963, 0.979, 0.6963, 0.9789, 0.6964, 0.9788, 0.6964, 0.9789, 0.6963, 0.9789, 0.6963, 0.9788, 0.6963, 0.9797, 0.6963, 0.9797, 0.6963, 0.9796, 0.6963, 0.9796, 0.6963, 0.9789, 0.6962, 0.9789, 0.6962, 0.9787, 0.6963, 0.9787, 0.7045, 0.9796, 0.7045, 0.9796, 0.7045, 0.9795, 0.7045, 0.9795, 0.6959, 0.9793, 0.696, 0.9793, 0.696, 0.9795, 0.6959, 0.9795, 0.6963, 0.9787, 0.6962, 0.9787, 0.6962, 0.9786, 0.6963, 0.9786, 0.6959, 0.9796, 0.696, 0.9796, 0.696, 0.9797, 0.6959, 0.9797, 0.7009, 0.9786, 0.7009, 0.9786, 0.7009, 0.9787, 0.7009, 0.9787, 0.7009, 0.9787, 0.7009, 0.9787, 0.7009, 0.9788, 0.7009, 0.9788, 0.7009, 0.9788, 0.7009, 0.9788, 0.7009, 0.9789, 0.7009, 0.9789, 0.7009, 0.9789, 0.7009, 0.9789, 0.7009, 0.9791, 0.7009, 0.9791, 0.7009, 0.9791, 0.7009, 0.9791, 0.7009, 0.9791, 0.7009, 0.9791, 0.704, 0.9791, 0.704, 0.9791, 0.704, 0.9793, 0.704, 0.9793, 0.7036, 0.9788, 0.7036, 0.9788, 0.7035, 0.9788, 0.7035, 0.9788, 0.704, 0.9793, 0.704, 0.9793, 0.7041, 0.9795, 0.704, 0.9795, 0.696, 0.9796, 0.696, 0.9795, 0.6961, 0.9795, 0.6961, 0.9796, 0.7042, 0.9786, 0.7042, 0.9785, 0.7043, 0.9785, 0.7043, 0.9785, 0.6963, 0.9791, 0.6962, 0.9791, 0.6962, 0.9789, 0.6963, 0.9789, 0.7036, 0.9788, 0.7037, 0.9786, 0.7038, 0.9785, 0.704, 0.9785, 0.704, 0.9785, 0.7042, 0.9785, 0.7042, 0.9786, 0.7043, 0.9787, 0.7043, 0.9789, 0.7043, 0.979, 0.7042, 0.9791, 0.704, 0.9791, 0.7039, 0.9791, 0.7038, 0.979, 0.7037, 0.979, 0.7036, 0.9788, 0.6961, 0.9795, 0.6962, 0.9794, 0.6962, 0.9794, 0.6962, 0.9795, 0.7009, 0.9791, 0.7009, 0.9789, 0.7011, 0.9789, 0.7011, 0.979, 0.6962, 0.9791, 0.6962, 0.9792, 0.6961, 0.9791, 0.6961, 0.979, 0.6962, 0.9786, 0.6962, 0.9787, 0.6961, 0.9788, 0.6961, 0.9787, 0.7009, 0.9788, 0.7009, 0.9787, 0.7011, 0.9787, 0.7011, 0.9788, 0.6962, 0.9789, 0.6962, 0.9789, 0.6961, 0.9789, 0.6961, 0.9788, 0.704, 0.9793, 0.704, 0.9793, 0.7042, 0.9793, 0.7042, 0.9794, 0.696, 0.9797, 0.696, 0.9796, 0.6961, 0.9796, 0.6962, 0.9797, 0.7009, 0.9791, 0.7009, 0.9791, 0.7011, 0.979, 0.7011, 0.9791, 0.6962, 0.9789, 0.6962, 0.9791, 0.6961, 0.979, 0.6961, 0.9789, 0.696, 0.9795, 0.696, 0.9793, 0.6962, 0.9794, 0.6961, 0.9795, 0.7009, 0.9789, 0.7009, 0.9788, 0.7011, 0.9788, 0.7011, 0.9789, 0.7041, 0.9795, 0.704, 0.9793, 0.7042, 0.9794, 0.7042, 0.9795, 0.6962, 0.9787, 0.6962, 0.9789, 0.6961, 0.9788, 0.6961, 0.9788, 0.7009, 0.9787, 0.7009, 0.9786, 0.7011, 0.9786, 0.7011, 0.9787, 0.704, 0.9793, 0.704, 0.9791, 0.7042, 0.9792, 0.7042, 0.9793, 0.6961, 0.9788, 0.6961, 0.9788, 0.696, 0.9788, 0.696, 0.9788, 0.7042, 0.9793, 0.7042, 0.9792, 0.7043, 0.9792, 0.7043, 0.9793, 0.6961, 0.9796, 0.6961, 0.9795, 0.6962, 0.9795, 0.6962, 0.9796, 0.7042, 0.9794, 0.7042, 0.9793, 0.7043, 0.9793, 0.7043, 0.9794, 0.6962, 0.9797, 0.6961, 0.9796, 0.6962, 0.9796, 0.6962, 0.9797, 0.7042, 0.9795, 0.7042, 0.9794, 0.7043, 0.9794, 0.7043, 0.9795, 0.7011, 0.9787, 0.7011, 0.9786, 0.7012, 0.9786, 0.7011, 0.9787, 0.7042, 0.9795, 0.7042, 0.9795, 0.7043, 0.9795, 0.7043, 0.9795, 0.7011, 0.9788, 0.7011, 0.9787, 0.7011, 0.9787, 0.7011, 0.9788, 0.7011, 0.9789, 0.7011, 0.9788, 0.7011, 0.9788, 0.7011, 0.9789, 0.7036, 0.9792, 0.7037, 0.9791, 0.7038, 0.9791, 0.7038, 0.9792, 0.7039, 0.9792, 0.7039, 0.9793, 0.7039, 0.9794, 0.7039, 0.9795, 0.7038, 0.9795, 0.7038, 0.9795, 0.7037, 0.9795, 0.7036, 0.9795, 0.7035, 0.9795, 0.7035, 0.9794, 0.7035, 0.9793, 0.7035, 0.9792, 0.6962, 0.9794, 0.6962, 0.9793, 0.6962, 0.9793, 0.6962, 0.9794, 0.7011, 0.979, 0.7011, 0.9789, 0.7011, 0.9789, 0.7011, 0.979, 0.6961, 0.9789, 0.6961, 0.979, 0.696, 0.979, 0.696, 0.9789, 0.7011, 0.9791, 0.7011, 0.979, 0.7011, 0.979, 0.7012, 0.9791, 0.7009, 0.9786, 0.7009, 0.9787, 0.7008, 0.9787, 0.7008, 0.9786, 0.696, 0.9792, 0.696, 0.9792, 0.696, 0.9792, 0.696, 0.9792, 0.7009, 0.9788, 0.7009, 0.9788, 0.7008, 0.9788, 0.7008, 0.9788, 0.7009, 0.9787, 0.7009, 0.9787, 0.7008, 0.9787, 0.7008, 0.9787, 0.704, 0.9796, 0.704, 0.9796, 0.704, 0.9796, 0.704, 0.9796, 0.7023, 0.9797, 0.7022, 0.9797, 0.7022, 0.9796, 0.7022, 0.9796, 0.704, 0.9785, 0.704, 0.9785, 0.704, 0.9783, 0.704, 0.9783, 0.7037, 0.979, 0.7038, 0.979, 0.7037, 0.9791, 0.7036, 0.9791, 0.7038, 0.9785, 0.7037, 0.9786, 0.7036, 0.9785, 0.7037, 0.9785, 0.7008, 0.9795, 0.7007, 0.9795, 0.7007, 0.9794, 0.7007, 0.9794, 0.6962, 0.9791, 0.6963, 0.9791, 0.6963, 0.9792, 0.6962, 0.9792, 0.7029, 0.9796, 0.703, 0.9796, 0.703, 0.9797, 0.7029, 0.9797, 0.7039, 0.9797, 0.7039, 0.9797, 0.7039, 0.9796, 0.7039, 0.9796, 0.6952, 0.9796, 0.6952, 0.9796, 0.6952, 0.9795, 0.6952, 0.9795, 0.696, 0.9793, 0.6959, 0.9793, 0.696, 0.9792, 0.696, 0.9792, 0.7008, 0.9797, 0.7007, 0.9797, 0.7007, 0.9795, 0.7007, 0.9795, 0.7007, 0.9793, 0.7008, 0.9793, 0.7007, 0.9794, 0.7007, 0.9794, 0.6966, 0.9786, 0.6967, 0.9786, 0.6967, 0.9787, 0.6967, 0.9787, 0.702, 0.9797, 0.7019, 0.9797, 0.7019, 0.9796, 0.702, 0.9796, 0.704, 0.9795, 0.7041, 0.9795, 0.704, 0.9796, 0.704, 0.9796, 0.696, 0.9788, 0.696, 0.9789, 0.6959, 0.9789, 0.6959, 0.9789, 0.696, 0.9788, 0.696, 0.9788, 0.6959, 0.9789, 0.6959, 0.9788, 0.7039, 0.9791, 0.7039, 0.9792, 0.7039, 0.9792, 0.7038, 0.9792, 0.6962, 0.9795, 0.6962, 0.9794, 0.6963, 0.9794, 0.6963, 0.9795, 0.6962, 0.9796, 0.6962, 0.9795, 0.6963, 0.9795, 0.6963, 0.9796, 0.6962, 0.9797, 0.6962, 0.9796, 0.6963, 0.9796, 0.6963, 0.9797, 0.7011, 0.9787, 0.7012, 0.9786, 0.7012, 0.9787, 0.7012, 0.9787, 0.7011, 0.9788, 0.7011, 0.9787, 0.7012, 0.9787, 0.7012, 0.9788, 0.7011, 0.9789, 0.7011, 0.9788, 0.7012, 0.9788, 0.7012, 0.9789, 0.7011, 0.979, 0.7011, 0.9789, 0.7012, 0.9789, 0.7012, 0.979, 0.7012, 0.9791, 0.7011, 0.979, 0.7012, 0.979, 0.7012, 0.979, 0.7043, 0.9793, 0.7043, 0.9792, 0.7043, 0.9792, 0.7043, 0.9793, 0.7043, 0.9794, 0.7043, 0.9793, 0.7043, 0.9793, 0.7043, 0.9794, 0.7043, 0.9795, 0.7043, 0.9794, 0.7043, 0.9794, 0.7043, 0.9794, 0.7039, 0.9795, 0.7039, 0.9796, 0.7038, 0.9795, 0.7039, 0.9795, 0.696, 0.9789, 0.696, 0.979, 0.6959, 0.979, 0.6959, 0.9789, 0.6961, 0.9788, 0.6961, 0.9789, 0.696, 0.9789, 0.696, 0.9788])
me_cube_001.materials.append(mat_pandamat)
me_cube_001.update()
me_cube_005 = bpy.data.meshes.new('Cube.005')
me_cube_005.from_pydata([(-34.95, -1.199e-06, 17.43), (-34.95, 35.82, 17.43), (-34.95, -1.199e-06, -17.43), (-34.95, 35.82, -17.43), (34.95, -1.199e-06, 17.43), (34.95, 35.82, 17.43), (34.95, -1.199e-06, -17.43), (34.95, 35.82, -17.43), (20.96, 32.83, 17.43), (-31.62, 32.83, 17.43), (-31.62, 5.21, 17.43), (20.96, 5.21, 17.43), (20.96, 32.83, -15.82), (-31.62, 32.83, -15.82), (20.96, 5.21, -15.82), (-31.62, 5.21, -15.82)], [], [(3, 7, 6, 2), (5, 4, 6, 7), (1, 3, 2, 0), (5, 7, 3, 1), (6, 4, 0, 2), (9, 13, 12, 8), (11, 14, 15, 10), (8, 12, 14, 11), (15, 14, 12, 13), (10, 15, 13, 9), (4, 11, 10, 9, 8, 5, 1, 0), (5, 8, 11, 4)])
me_cube_005.polygons.foreach_set('use_smooth', [True] * 12)
_k = set([(12, 14), (13, 15), (14, 15)])
me_cube_005.attributes.new('sharp_edge', 'BOOLEAN', 'EDGE').data.foreach_set('value', [ (min(e.vertices), max(e.vertices)) in _k for e in me_cube_005.edges])
_uv = me_cube_005.uv_layers.new(name='UVMap')
_uv.uv.foreach_set('vector', [0.259, 0.9757, 0.259, 0.9831, 0.2542, 0.985, 0.2542, 0.9757, 0.2696, 0.9858, 0.2696, 0.981, 0.2742, 0.981, 0.2742, 0.9858, 0.2742, 0.9804, 0.2696, 0.9804, 0.2696, 0.9757, 0.2742, 0.9757, 0.7965, 0.9765, 0.2611, 0.985, 0.259, 0.9757, 0.7965, 0.984, 0.2542, 0.985, 0.0, 0.0, 0.2742, 0.9757, 0.2542, 0.9757, 0.04712, 0.8604, 0.04712, 0.8604, 0.04712, 0.8533, 0.04712, 0.8533, 0.0, 0.0, 0.0, 0.0, 0.0, 0.0, 0.0, 0.0, 0.0, 0.0, 0.0, 0.0, 0.0, 0.0, 0.0, 0.0, 0.0, 0.0, 0.0, 0.0, 0.0, 0.0, 0.04712, 0.8604, 0.0, 0.0, 0.0, 0.0, 0.0, 0.0, 0.0, 0.0, 0.2696, 0.981, 0.0, 0.0, 0.0, 0.0, 0.0, 0.0, 0.04712, 0.8533, 0.7965, 0.9765, 0.2742, 0.9804, 0.2742, 0.9757, 0.7965, 0.9765, 0.04712, 0.8533, 0.0, 0.0, 0.2696, 0.981])
me_cube_005.materials.append(mat_pandamat)
me_cube_005.update()
me_cube_006 = bpy.data.meshes.new('Cube.006')
me_cube_006.from_pydata([(-31.62, 5.21, 17.43), (20.96, 5.21, 17.43), (20.96, 32.83, 17.43), (-31.62, 32.83, 17.43), (-31.62, 5.21, 17.43), (20.96, 5.21, 17.43), (20.96, 32.83, 17.43), (-31.62, 32.83, 17.43), (-31.62, 5.21, 14.39), (20.96, 5.21, 14.39), (20.96, 32.83, 14.39), (-31.62, 32.83, 14.39)], [], [(5, 1, 2, 6), (6, 2, 3, 7), (7, 3, 0, 4), (4, 0, 1, 5), (0, 8, 9, 1), (3, 11, 8, 0), (2, 10, 11, 3), (1, 9, 10, 2), (3, 0, 1, 2), (6, 10, 9, 5), (8, 11, 10, 9)])
_uv = me_cube_006.uv_layers.new(name='UVMap')
_uv.uv.foreach_set('vector', [0.0, 0.0, 0.0, 0.0, 0.0, 0.0, 0.0, 0.0, 0.0, 0.0, 0.0, 0.0, 0.0, 0.0, 0.0, 0.0, 0.0, 0.0, 0.0, 0.0, 0.0, 0.0, 0.0, 0.0, 0.0, 0.0, 0.0, 0.0, 0.0, 0.0, 0.0, 0.0, 0.0, 0.0, 0.0, 0.0, 0.0, 0.0, 0.0, 0.0, 0.0, 0.0, 0.0, 0.0, 0.0, 0.0, 0.0, 0.0, 0.0, 0.0, 0.0, 0.0, 0.0, 0.0, 0.0, 0.0, 0.0, 0.0, 0.0, 0.0, 0.0, 0.0, 0.0, 0.0, 0.0, 0.0, 0.0, 0.0, 0.0, 0.0, 0.0, 0.0, 0.0, 0.0, 0.0, 0.0, 0.0, 0.0, 0.0, 0.0, 0.0, 0.0, 0.0, 0.0, 0.0, 0.0, 0.0, 0.0])
me_cube_006.materials.append(mat_pandamat)
me_cube_006.update()

# ---- objects
ob_microwave_body = bpy.data.objects.new('Microwave Body', me_cube_170)
ob_microwave_door = bpy.data.objects.new('Microwave Door', me_cube_003)
ob_door_window = bpy.data.objects.new('Door Window', me_cube_004)
ob_microwave_buttons = bpy.data.objects.new('Microwave Buttons', me_cube_001)
ob_microwave_body_collider = bpy.data.objects.new('Microwave Body_COLLIDER', me_cube_005)
ob_microwave_door_collider = bpy.data.objects.new('Microwave Door_COLLIDER', me_cube_006)

# ---- transforms, parenting, visibility, modifiers, constraints
ob_microwave_body.location = (0.0, 0.0, 0.0)
ob_microwave_body.rotation_euler = (1.571, -0.0, 0.0)
ob_microwave_body.scale = (0.01, 0.01, 0.01)
ob_microwave_body.color = (0.8, 0.8, 0.8, 1.0)
_m = ob_microwave_body.modifiers.new('Smooth by Angle', 'NODES')
_m.node_group = ng_smooth_by_angle
_m.use_pin_to_last = True
_m.show_group_selector = False
ob_microwave_door.location = (0.0, 0.0, 0.0)
ob_microwave_door.rotation_euler = (1.571, -0.0, 0.0)
ob_microwave_door.scale = (0.01, 0.01, 0.01)
ob_microwave_door.color = (0.8, 0.8, 0.8, 1.0)
_m = ob_microwave_door.modifiers.new('Smooth by Angle', 'NODES')
_m.node_group = ng_smooth_by_angle
_m.use_pin_to_last = True
_m.show_group_selector = False
ob_door_window.location = (0.0, 0.0, 0.0)
ob_door_window.rotation_euler = (1.571, -0.0, 0.0)
ob_door_window.scale = (0.01, 0.01, 0.01)
ob_door_window.color = (0.8, 0.8, 0.8, 1.0)
_m = ob_door_window.modifiers.new('Smooth by Angle', 'NODES')
_m.node_group = ng_smooth_by_angle
_m.use_pin_to_last = True
_m.show_group_selector = False
ob_microwave_buttons.location = (0.0, 0.0, 0.0)
ob_microwave_buttons.rotation_euler = (1.571, -0.0, 0.0)
ob_microwave_buttons.scale = (0.01, 0.01, 0.01)
ob_microwave_buttons.color = (0.8, 0.8, 0.8, 1.0)
_m = ob_microwave_buttons.modifiers.new('Smooth by Angle', 'NODES')
_m.node_group = ng_smooth_by_angle
_m.use_pin_to_last = True
_m.show_group_selector = False
ob_microwave_body_collider.location = (0.0, 0.0, 0.0)
ob_microwave_body_collider.rotation_euler = (1.571, -0.0, 0.0)
ob_microwave_body_collider.scale = (0.01, 0.01, 0.01)
ob_microwave_body_collider.color = (0.8, 0.8, 0.8, 1.0)
_m = ob_microwave_body_collider.modifiers.new('Smooth by Angle', 'NODES')
_m.node_group = ng_smooth_by_angle
_m.use_pin_to_last = True
_m.show_group_selector = False
ob_microwave_door_collider.location = (0.0, 0.0, 0.0)
ob_microwave_door_collider.rotation_euler = (1.571, -0.0, 0.0)
ob_microwave_door_collider.scale = (0.01, 0.01, 0.01)
ob_microwave_door_collider.color = (0.8, 0.8, 0.8, 1.0)
_m = ob_microwave_door_collider.modifiers.new('Smooth by Angle', 'NODES')
_m.node_group = ng_smooth_by_angle
_m.use_pin_to_last = True
_m.show_group_selector = False

# ---- collection membership
col_collection.objects.link(ob_microwave_body)
col_collection.objects.link(ob_microwave_door)
col_collection.objects.link(ob_door_window)
col_collection.objects.link(ob_microwave_buttons)
col_collection.objects.link(ob_microwave_body_collider)
col_collection.objects.link(ob_microwave_door_collider)

# ---- scene / render settings (as saved in the file)
scene.frame_start = 1; scene.frame_end = 250; scene.frame_set(1)
scene.render.engine = 'BLENDER_EEVEE_NEXT'
bpy.context.view_layer.update()

# ---- added for rendering (the .blend has no active camera and no usable light): camera, sun
cam_auto = bpy.data.cameras.new('AutoCamera')
cam_auto.lens = 50.0
cam_auto.sensor_width = 36.0
cam_auto.clip_end = 1000.0
ob_auto_camera = bpy.data.objects.new('AutoCamera', cam_auto)
scene.collection.objects.link(ob_auto_camera)
ob_auto_camera.location = (0.804705, -0.97816, 0.822866)
ob_auto_camera.rotation_euler = (1.09748, -7.21219e-08, 0.694738)
scene.camera = ob_auto_camera
light_auto_sun = bpy.data.lights.new('AutoSun', 'SUN')
light_auto_sun.energy = 3.0
light_auto_sun.angle = 0.0523599
ob_auto_sun = bpy.data.objects.new('AutoSun', light_auto_sun)
scene.collection.objects.link(ob_auto_sun)
ob_auto_sun.rotation_euler = (0.872665, 0.174533, 0.523599)
bpy.context.view_layer.update()

